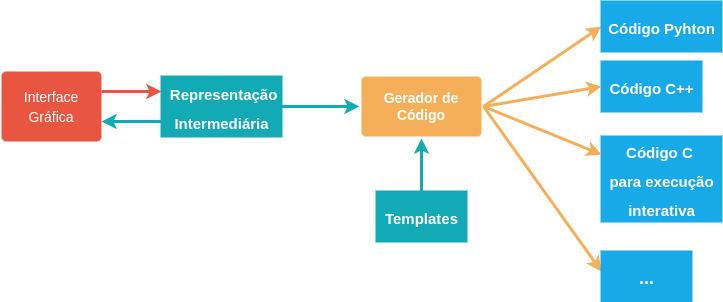

The diagram above was exported from draw.io. Its source (the exported page's mxGraphModel, read from the mxfile embedded in the PNG):
<mxGraphModel dx="1350" dy="744" grid="1" gridSize="10" guides="1" tooltips="1" connect="1" arrows="1" fold="1" page="1" pageScale="1" pageWidth="1169" pageHeight="827" background="none" math="0" shadow="0">
  <root>
    <mxCell id="0" />
    <mxCell id="1" parent="0" />
    <mxCell id="1748" value="" style="edgeStyle=none;rounded=0;jumpStyle=none;html=1;shadow=0;labelBackgroundColor=none;startArrow=none;startFill=0;endArrow=classic;endFill=1;jettySize=auto;orthogonalLoop=1;strokeColor=#E85642;strokeWidth=3;fontFamily=Helvetica;fontSize=16;fontColor=#23445D;spacing=5;entryX=0;entryY=0.25;entryDx=0;entryDy=0;" parent="1" target="aVFEZiv9qM6xVoQhZs3W-1779" edge="1">
      <mxGeometry relative="1" as="geometry">
        <mxPoint x="140" y="390" as="sourcePoint" />
        <mxPoint x="200" y="405" as="targetPoint" />
      </mxGeometry>
    </mxCell>
    <mxCell id="1749" value="&lt;span style=&quot;font-size: 14px; font-weight: 400;&quot;&gt;Interface &lt;br&gt;Gráfica&lt;/span&gt;" style="rounded=1;whiteSpace=wrap;html=1;shadow=0;labelBackgroundColor=none;strokeColor=none;strokeWidth=3;fillColor=#E85642;fontFamily=Helvetica;fontSize=16;fontColor=#FFFFFF;align=center;fontStyle=1;spacing=5;arcSize=7;perimeterSpacing=2;" parent="1" vertex="1">
      <mxGeometry x="40" y="370" width="100" height="70" as="geometry" />
    </mxCell>
    <mxCell id="1771" value="Gerador de Código" style="rounded=1;whiteSpace=wrap;html=1;shadow=0;labelBackgroundColor=none;strokeColor=none;strokeWidth=3;fillColor=#F5AF58;fontFamily=Helvetica;fontSize=14;fontColor=#FFFFFF;align=center;spacing=5;fontStyle=1;arcSize=7;perimeterSpacing=2;" parent="1" vertex="1">
      <mxGeometry x="400" y="375" width="120" height="60" as="geometry" />
    </mxCell>
    <mxCell id="1779" value="" style="edgeStyle=none;rounded=1;jumpStyle=none;html=1;shadow=0;labelBackgroundColor=none;startArrow=none;startFill=0;jettySize=auto;orthogonalLoop=1;strokeColor=#12AAB5;strokeWidth=3;fontFamily=Helvetica;fontSize=14;fontColor=#FFFFFF;spacing=5;fontStyle=1;fillColor=#b0e3e6;" parent="1" target="1771" edge="1">
      <mxGeometry relative="1" as="geometry">
        <mxPoint x="320" y="405" as="sourcePoint" />
        <mxPoint x="440" y="405" as="targetPoint" />
        <Array as="points" />
      </mxGeometry>
    </mxCell>
    <mxCell id="aVFEZiv9qM6xVoQhZs3W-1779" value="&lt;font style=&quot;font-size: 15px;&quot;&gt;&amp;nbsp;Representação &lt;br&gt;Intermediária&lt;/font&gt;" style="text;html=1;fontSize=24;fontStyle=1;verticalAlign=middle;align=center;fontColor=#FFFFFF;strokeWidth=2;strokeColor=#12AAB5;fillColor=#12AAB5;" vertex="1" parent="1">
      <mxGeometry x="200" y="375" width="120" height="60" as="geometry" />
    </mxCell>
    <mxCell id="aVFEZiv9qM6xVoQhZs3W-1781" value="&lt;span style=&quot;font-size: 15px;&quot;&gt;Templates&lt;/span&gt;" style="text;html=1;fontSize=24;fontStyle=1;verticalAlign=middle;align=center;fontColor=#FFFFFF;strokeWidth=2;strokeColor=#12AAB5;fillColor=#12AAB5;" vertex="1" parent="1">
      <mxGeometry x="415" y="490" width="90" height="50" as="geometry" />
    </mxCell>
    <mxCell id="aVFEZiv9qM6xVoQhZs3W-1782" value="" style="edgeStyle=none;rounded=1;jumpStyle=none;html=1;shadow=0;labelBackgroundColor=none;startArrow=none;startFill=0;jettySize=auto;orthogonalLoop=1;strokeColor=#12AAB5;strokeWidth=3;fontFamily=Helvetica;fontSize=14;fontColor=#FFFFFF;spacing=5;fontStyle=1;fillColor=#b0e3e6;exitX=0.5;exitY=0;exitDx=0;exitDy=0;entryX=0.5;entryY=1;entryDx=0;entryDy=0;" edge="1" parent="1" source="aVFEZiv9qM6xVoQhZs3W-1781" target="1771">
      <mxGeometry relative="1" as="geometry">
        <mxPoint x="330" y="415" as="sourcePoint" />
        <mxPoint x="408" y="415" as="targetPoint" />
        <Array as="points" />
      </mxGeometry>
    </mxCell>
    <mxCell id="aVFEZiv9qM6xVoQhZs3W-1786" value="" style="edgeStyle=none;rounded=1;jumpStyle=none;html=1;shadow=0;labelBackgroundColor=none;startArrow=none;startFill=0;jettySize=auto;orthogonalLoop=1;strokeColor=#F5AF58;strokeWidth=3;fontFamily=Helvetica;fontSize=14;fontColor=#FFFFFF;spacing=5;fontStyle=1;fillColor=#b0e3e6;exitX=1;exitY=0.5;exitDx=0;exitDy=0;entryX=0;entryY=0.5;entryDx=0;entryDy=0;" edge="1" parent="1" source="1771" target="aVFEZiv9qM6xVoQhZs3W-1787">
      <mxGeometry relative="1" as="geometry">
        <mxPoint x="590" y="390" as="sourcePoint" />
        <mxPoint x="668" y="390" as="targetPoint" />
        <Array as="points" />
      </mxGeometry>
    </mxCell>
    <mxCell id="aVFEZiv9qM6xVoQhZs3W-1787" value="&lt;span style=&quot;font-size: 15px;&quot;&gt;&lt;font color=&quot;#ffffff&quot;&gt;Código Pyhton&lt;/font&gt;&lt;/span&gt;" style="text;html=1;fontSize=24;fontStyle=1;verticalAlign=middle;align=center;strokeColor=#18A9E8;strokeWidth=2;fillColor=#18A9E8;" vertex="1" parent="1">
      <mxGeometry x="640" y="300" width="120" height="50" as="geometry" />
    </mxCell>
    <mxCell id="aVFEZiv9qM6xVoQhZs3W-1788" value="&lt;span style=&quot;font-size: 15px;&quot;&gt;Código C++&lt;/span&gt;" style="text;html=1;fontSize=24;fontStyle=1;verticalAlign=middle;align=center;fontColor=#FFFFFF;strokeWidth=2;strokeColor=#18A9E8;fillColor=#18A9E8;" vertex="1" parent="1">
      <mxGeometry x="640" y="360" width="100" height="50" as="geometry" />
    </mxCell>
    <mxCell id="aVFEZiv9qM6xVoQhZs3W-1790" value="" style="edgeStyle=none;rounded=1;jumpStyle=none;html=1;shadow=0;labelBackgroundColor=none;startArrow=none;startFill=0;jettySize=auto;orthogonalLoop=1;strokeColor=#F5AF58;strokeWidth=3;fontFamily=Helvetica;fontSize=14;fontColor=#FFFFFF;spacing=5;fontStyle=1;fillColor=#b0e3e6;exitX=1;exitY=0.5;exitDx=0;exitDy=0;entryX=0;entryY=0.5;entryDx=0;entryDy=0;" edge="1" parent="1" source="1771" target="aVFEZiv9qM6xVoQhZs3W-1788">
      <mxGeometry relative="1" as="geometry">
        <mxPoint x="532" y="415" as="sourcePoint" />
        <mxPoint x="650" y="335" as="targetPoint" />
        <Array as="points" />
      </mxGeometry>
    </mxCell>
    <mxCell id="aVFEZiv9qM6xVoQhZs3W-1791" value="&lt;span style=&quot;font-size: 15px;&quot;&gt;Código C&amp;nbsp;&lt;br&gt;para execução&lt;br&gt;interativa&lt;br&gt;&lt;/span&gt;" style="text;html=1;fontSize=24;fontStyle=1;verticalAlign=middle;align=center;fontColor=#FFFFFF;strokeWidth=2;strokeColor=#18A9E8;fillColor=#18A9E8;" vertex="1" parent="1">
      <mxGeometry x="640" y="435" width="120" height="85" as="geometry" />
    </mxCell>
    <mxCell id="aVFEZiv9qM6xVoQhZs3W-1792" value="" style="edgeStyle=none;rounded=1;jumpStyle=none;html=1;shadow=0;labelBackgroundColor=none;startArrow=none;startFill=0;jettySize=auto;orthogonalLoop=1;strokeColor=#F5AF58;strokeWidth=3;fontFamily=Helvetica;fontSize=14;fontColor=#FFFFFF;spacing=5;fontStyle=1;fillColor=#b0e3e6;exitX=1;exitY=0.5;exitDx=0;exitDy=0;" edge="1" parent="1" source="1771" target="aVFEZiv9qM6xVoQhZs3W-1791">
      <mxGeometry relative="1" as="geometry">
        <mxPoint x="532" y="415" as="sourcePoint" />
        <mxPoint x="650" y="395" as="targetPoint" />
        <Array as="points" />
      </mxGeometry>
    </mxCell>
    <mxCell id="aVFEZiv9qM6xVoQhZs3W-1795" value="" style="edgeStyle=none;rounded=1;jumpStyle=none;html=1;shadow=0;labelBackgroundColor=none;startArrow=none;startFill=0;jettySize=auto;orthogonalLoop=1;strokeColor=#F5AF58;strokeWidth=3;fontFamily=Helvetica;fontSize=14;fontColor=#FFFFFF;spacing=5;fontStyle=1;fillColor=#b0e3e6;exitX=1;exitY=0.5;exitDx=0;exitDy=0;" edge="1" parent="1" source="1771">
      <mxGeometry relative="1" as="geometry">
        <mxPoint x="532" y="415" as="sourcePoint" />
        <mxPoint x="640" y="570" as="targetPoint" />
        <Array as="points" />
      </mxGeometry>
    </mxCell>
    <mxCell id="aVFEZiv9qM6xVoQhZs3W-1796" value="&lt;font style=&quot;font-size: 18px;&quot;&gt;...&lt;/font&gt;" style="text;html=1;fontSize=24;fontStyle=1;verticalAlign=middle;align=center;fontColor=#FFFFFF;strokeWidth=2;strokeColor=#18A9E8;fillColor=#18A9E8;" vertex="1" parent="1">
      <mxGeometry x="640" y="550" width="90" height="50" as="geometry" />
    </mxCell>
    <mxCell id="aVFEZiv9qM6xVoQhZs3W-1799" value="" style="edgeStyle=none;rounded=1;jumpStyle=none;html=1;shadow=0;labelBackgroundColor=none;startArrow=none;startFill=0;jettySize=auto;orthogonalLoop=1;strokeColor=#12AAB5;strokeWidth=3;fontFamily=Helvetica;fontSize=14;fontColor=#FFFFFF;spacing=5;fontStyle=1;fillColor=#b0e3e6;exitX=0;exitY=0.75;exitDx=0;exitDy=0;" edge="1" parent="1" source="aVFEZiv9qM6xVoQhZs3W-1779">
      <mxGeometry relative="1" as="geometry">
        <mxPoint x="330" y="415" as="sourcePoint" />
        <mxPoint x="140" y="420" as="targetPoint" />
        <Array as="points" />
      </mxGeometry>
    </mxCell>
  </root>
</mxGraphModel>